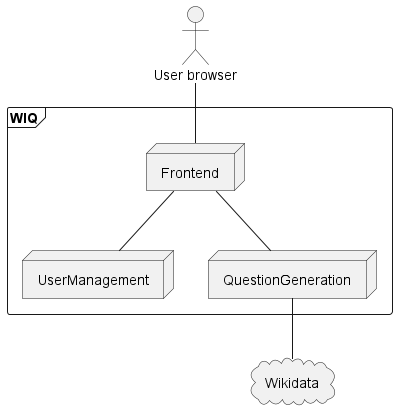

The diagram above was rendered by PlantUML. Its source (embedded in the PNG):
@startuml
actor user as "User browser"
frame WIQ {
    node Frontend
    node UserManagement
    node QuestionGeneration
}
cloud Wikidata as "Wikidata"

user -- Frontend
Frontend -- UserManagement
Frontend -- QuestionGeneration
QuestionGeneration -- Wikidata
@enduml